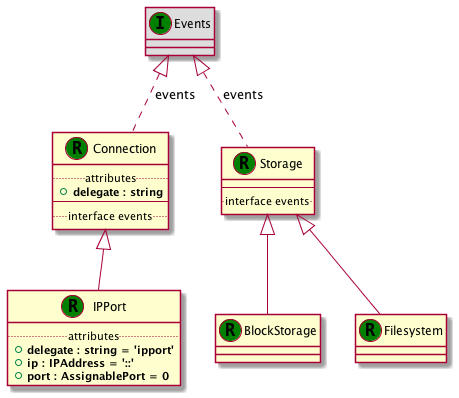

The diagram above was rendered by PlantUML. Its source (embedded in the PNG):
@startuml
set namespaceSeparator none
class "Connection" as Connection_RT << (R,green) >> {
.. attributes ..
+<b>delegate : string
--
.. interface events ..
}
class "Events" as Events_IT << (I,green) >> #DDDDDD
class "Storage" as Storage_RT << (R,green) >> {
--
.. interface events ..
}
class "Events" as Events_IT << (I,green) >> #DDDDDD
class "BlockStorage" as BlockStorage_RT << (R,green) >> {
}
class "Filesystem" as Filesystem_RT << (R,green) >> {
}
class "IPPort" as IPPort_RT << (R,green) >> {
.. attributes ..
+<b>delegate : string = 'ipport'
+<b>ip : IPAddress = '::'
+<b>port : AssignablePort = 0
}
Events_IT <|.. Connection_RT : events
Events_IT <|.. Storage_RT : events
Storage_RT <|-- BlockStorage_RT
Storage_RT <|-- Filesystem_RT
Connection_RT <|-- IPPort_RT
@enduml